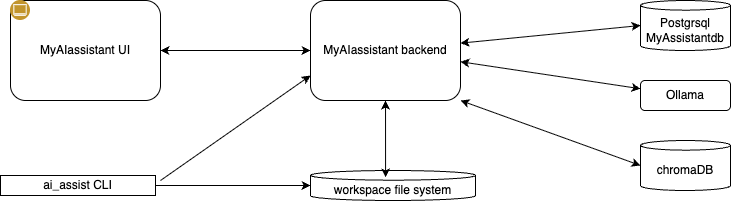

The diagram above was exported from draw.io. Its source (the exported page's mxGraphModel, read from the mxfile embedded in the PNG):
<mxGraphModel dx="920" dy="522" grid="1" gridSize="10" guides="1" tooltips="1" connect="1" arrows="1" fold="1" page="1" pageScale="1" pageWidth="850" pageHeight="1100" math="0" shadow="0">
  <root>
    <mxCell id="0" />
    <mxCell id="1" parent="0" />
    <mxCell id="6" style="edgeStyle=none;html=1;startArrow=classic;startFill=1;" edge="1" parent="1" source="2" target="4">
      <mxGeometry relative="1" as="geometry" />
    </mxCell>
    <mxCell id="2" value="MyAIassistant UI" style="rounded=1;whiteSpace=wrap;html=1;" vertex="1" parent="1">
      <mxGeometry x="50" y="50" width="150" height="100" as="geometry" />
    </mxCell>
    <mxCell id="3" value="" style="image;aspect=fixed;perimeter=ellipsePerimeter;html=1;align=center;shadow=0;dashed=0;fontColor=#4277BB;labelBackgroundColor=default;fontSize=12;spacingTop=3;image=img/lib/ibm/users/browser.svg;" vertex="1" parent="1">
      <mxGeometry x="50" y="50" width="20" height="20" as="geometry" />
    </mxCell>
    <mxCell id="9" style="edgeStyle=none;html=1;startArrow=classic;startFill=1;" edge="1" parent="1" source="4" target="8">
      <mxGeometry relative="1" as="geometry" />
    </mxCell>
    <mxCell id="4" value="MyAIassistant backend" style="rounded=1;whiteSpace=wrap;html=1;" vertex="1" parent="1">
      <mxGeometry x="350" y="50" width="150" height="100" as="geometry" />
    </mxCell>
    <mxCell id="5" value="Postgrsql&lt;div&gt;MyAssistantdb&lt;/div&gt;" style="shape=cylinder3;whiteSpace=wrap;html=1;boundedLbl=1;backgroundOutline=1;size=4.8359222412109375;" vertex="1" parent="1">
      <mxGeometry x="680" y="50" width="90" height="50" as="geometry" />
    </mxCell>
    <mxCell id="7" style="edgeStyle=none;html=1;entryX=0;entryY=0.5;entryDx=0;entryDy=0;entryPerimeter=0;startArrow=classic;startFill=1;" edge="1" parent="1" source="4" target="5">
      <mxGeometry relative="1" as="geometry" />
    </mxCell>
    <mxCell id="8" value="Ollama" style="rounded=1;whiteSpace=wrap;html=1;" vertex="1" parent="1">
      <mxGeometry x="680" y="130" width="90" height="30" as="geometry" />
    </mxCell>
    <mxCell id="10" value="chromaDB" style="shape=cylinder3;whiteSpace=wrap;html=1;boundedLbl=1;backgroundOutline=1;size=4.8359222412109375;" vertex="1" parent="1">
      <mxGeometry x="680" y="190" width="90" height="50" as="geometry" />
    </mxCell>
    <mxCell id="11" style="edgeStyle=none;html=1;startArrow=classic;startFill=1;entryX=0;entryY=0.5;entryDx=0;entryDy=0;entryPerimeter=0;exitX=1;exitY=1;exitDx=0;exitDy=0;" edge="1" parent="1" source="4" target="10">
      <mxGeometry relative="1" as="geometry">
        <mxPoint x="510" y="121" as="sourcePoint" />
        <mxPoint x="690" y="148" as="targetPoint" />
      </mxGeometry>
    </mxCell>
    <mxCell id="12" value="ai_assist CLI" style="rounded=0;whiteSpace=wrap;html=1;" vertex="1" parent="1">
      <mxGeometry x="40" y="225" width="155" height="20" as="geometry" />
    </mxCell>
    <mxCell id="14" value="workspace file system" style="shape=cylinder3;whiteSpace=wrap;html=1;boundedLbl=1;backgroundOutline=1;size=4.8359222412109375;" vertex="1" parent="1">
      <mxGeometry x="350" y="220" width="165" height="30" as="geometry" />
    </mxCell>
    <mxCell id="15" style="edgeStyle=none;html=1;entryX=0.455;entryY=0.228;entryDx=0;entryDy=0;entryPerimeter=0;startArrow=classic;startFill=1;" edge="1" parent="1" source="4" target="14">
      <mxGeometry relative="1" as="geometry" />
    </mxCell>
    <mxCell id="16" style="edgeStyle=none;html=1;entryX=0;entryY=0.5;entryDx=0;entryDy=0;entryPerimeter=0;" edge="1" parent="1" source="12" target="14">
      <mxGeometry relative="1" as="geometry" />
    </mxCell>
    <mxCell id="17" style="edgeStyle=none;html=1;entryX=0;entryY=0.75;entryDx=0;entryDy=0;" edge="1" parent="1" target="4">
      <mxGeometry relative="1" as="geometry">
        <mxPoint x="200" y="230" as="sourcePoint" />
        <mxPoint x="360" y="245" as="targetPoint" />
      </mxGeometry>
    </mxCell>
  </root>
</mxGraphModel>